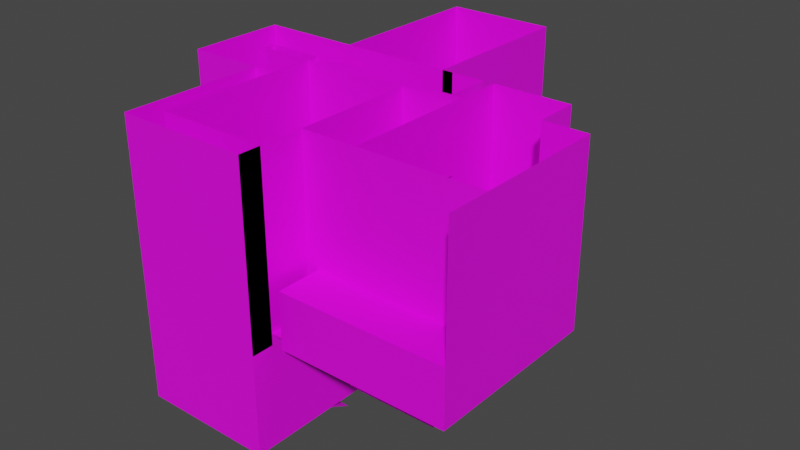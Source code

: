 # Source: dm_agressor_v2.blend  (saved by Blender 2.81.16; exported with 4.5.12 LTS)
import bpy
from mathutils import Matrix  # noqa: F401  (used for matrix-valued properties, if any)

bpy.ops.wm.read_factory_settings(use_empty=True)
scene = bpy.context.scene
scene.name = 'Scene'

# ---- collections
col_collection = bpy.data.collections.new('Collection'); scene.collection.children.link(col_collection)

# ---- images (referenced by path relative to the original .blend; pixels are not part of the script)
import os
ASSET_DIR = os.environ.get("B2B_ASSET_DIR", "")  # directory of the original .blend (textures are referenced by path, not embedded)
HERE = os.path.dirname(os.path.abspath(__file__))  # packed textures are extracted next to this script under _unpacked/

def load_image(name, relpath, width, height, colorspace="sRGB"):
    """Load a texture the original file referenced (path relative to the .blend, or extracted next to this script)."""
    p = next((c for c in (os.path.join(HERE, relpath), os.path.join(ASSET_DIR, relpath)) if relpath and os.path.exists(c)), "")
    if p:
        img = bpy.data.images.load(p, check_existing=True)
        img.name = name
    else:  # same state as the original file: an image datablock whose file is absent (Cycles renders it pink)
        img = bpy.data.images.new(name, width, height)
        img.source = "FILE"
        img.filepath = "//" + (relpath or name)
    img.colorspace_settings.name = colorspace
    return img
img_td_checker = load_image('TD_Checker', '', 1024, 1024, 'sRGB')

# ---- materials (node trees are filled in below, after node groups)
mat_td_checker = bpy.data.materials.new('TD_Checker')
mat_td_checker.use_transparent_shadow = False

# ---- node groups
ng_auto_smooth = bpy.data.node_groups.new('Auto Smooth', 'GeometryNodeTree')
_s = ng_auto_smooth.interface.new_socket(name='Geometry', in_out='OUTPUT', socket_type='NodeSocketGeometry')
_s = ng_auto_smooth.interface.new_socket(name='Geometry', in_out='INPUT', socket_type='NodeSocketGeometry')
_s = ng_auto_smooth.interface.new_socket(name='Angle', in_out='INPUT', socket_type='NodeSocketFloat')
_s.subtype = 'ANGLE'
_s.min_value = 0.0
_s.max_value = 3.142
ng_auto_smooth.is_modifier = True
_N = ng_auto_smooth.nodes; _L = ng_auto_smooth.links
n0 = _N.new('NodeGroupOutput'); n0.name = 'Group Output'; n0.location = (480, -100)
n1 = _N.new('NodeGroupInput'); n1.name = 'Group Input'; n1.location = (-420, -300)
n2 = _N.new('NodeGroupInput'); n2.name = 'Group Input.001'; n2.location = (-60, -100)
n3 = _N.new('GeometryNodeSetShadeSmooth'); n3.name = 'Set Shade Smooth'; n3.location = (120, -100)
n3.domain = 'EDGE'
n4 = _N.new('GeometryNodeSetShadeSmooth'); n4.name = 'Set Shade Smooth.001'; n4.location = (300, -100)
n5 = _N.new('GeometryNodeInputMeshEdgeAngle'); n5.name = 'Edge Angle'; n5.location = (-420, -220)
n6 = _N.new('GeometryNodeInputEdgeSmooth'); n6.name = 'Is Edge Smooth'; n6.location = (-60, -160)
n7 = _N.new('GeometryNodeInputShadeSmooth'); n7.name = 'Is Face Smooth'; n7.location = (-240, -340)
n8 = _N.new('FunctionNodeBooleanMath'); n8.name = 'Boolean Math'; n8.location = (-60, -220)
n9 = _N.new('FunctionNodeCompare'); n9.name = 'Compare'; n9.location = (-240, -180)
n9.operation = 'LESS_EQUAL'
_L.new(n5.outputs[0], n9.inputs[0])
_L.new(n4.outputs[0], n0.inputs[0])
_L.new(n1.outputs[1], n9.inputs[1])
_L.new(n9.outputs[0], n8.inputs[0])
_L.new(n7.outputs[0], n8.inputs[1])
_L.new(n2.outputs[0], n3.inputs[0])
_L.new(n6.outputs[0], n3.inputs[1])
_L.new(n3.outputs[0], n4.inputs[0])
_L.new(n8.outputs[0], n3.inputs[2])
n0.is_active_output = True

# ---- material node trees
mat_td_checker.use_nodes = True; mat_td_checker.node_tree.nodes.clear()
_N = mat_td_checker.node_tree.nodes; _L = mat_td_checker.node_tree.links
n0 = _N.new('ShaderNodeOutputMaterial'); n0.name = 'Material Output'; n0.location = (300, 300)
n1 = _N.new('ShaderNodeBsdfPrincipled'); n1.name = 'Principled BSDF'; n1.location = (10, 300)
n1.distribution = 'GGX'
n1.subsurface_method = 'BURLEY'
n1.inputs[3].default_value = 1.45
n1.inputs[27].default_value = (0.0, 0.0, 0.0, 1.0)
n1.inputs[28].default_value = 1.0
n2 = _N.new('ShaderNodeTexImage'); n2.name = 'Image Texture'; n2.location = (-500, 0)
n2.image = img_td_checker
_L.new(n1.outputs[0], n0.inputs[0])
_L.new(n2.outputs[0], n1.inputs[0])
n0.is_active_output = True

# ---- world
world_world = bpy.data.worlds.new('World'); scene.world = world_world
world_world.use_nodes = True; world_world.node_tree.nodes.clear()
_N = world_world.node_tree.nodes; _L = world_world.node_tree.links
n0 = _N.new('ShaderNodeOutputWorld'); n0.name = 'World Output'; n0.location = (300, 300)
n1 = _N.new('ShaderNodeBackground'); n1.name = 'Background'; n1.location = (10, 300)
n1.inputs[0].default_value = (0.05088, 0.05088, 0.05088, 1.0)
_L.new(n1.outputs[0], n0.inputs[0])
n0.is_active_output = True
world_world.color = (0.05088, 0.05088, 0.05088)
world_world.use_sun_shadow = False
world_world.sun_shadow_jitter_overblur = 0.0

# ---- meshes
me_cube_001 = bpy.data.meshes.new('Cube.001')
me_cube_001.from_pydata([(-1.0, -2.0, 0.0), (-1.0, -2.0, 1.0), (-1.0, 2.0, 0.0), (-1.0, 2.0, 1.0), (4.0, 2.0, 0.0), (4.0, 2.0, 1.0), (-11.0, 2.0, -5.0), (-11.0, -2.0, -5.0), (-11.0, -2.0, -4.0), (-11.0, 2.0, -4.0), (-16.0, 2.0, -5.0), (-16.0, 2.0, -4.0), (-20.0, 2.0, -5.0), (-20.0, -2.0, -5.0), (-20.0, -2.0, -4.0), (-20.0, 2.0, -4.0), (-16.0, 3.0, -4.0), (-16.0, 3.0, -5.0), (-20.0, 3.0, -4.0), (-20.0, 3.0, -5.0), (-16.0, 7.0, -4.0), (-16.0, 7.0, -5.0), (-20.0, 7.0, -4.0), (-20.0, 7.0, -5.0), (-1.0, 3.0, -4.0), (-1.0, 3.0, -5.0), (-1.0, 7.0, -4.0), (-1.0, 7.0, -5.0), (3.0, 3.0, -4.0), (3.0, 3.0, -5.0), (3.0, 7.0, -4.0), (3.0, 7.0, -5.0), (-1.0, -9.0, -4.0), (-1.0, -9.0, -5.0), (3.0, -9.0, -4.0), (-5.0, 7.0, -4.0), (-5.0, 7.0, -5.0), (-5.0, 3.0, -4.0), (-5.0, 3.0, -5.0), (-1.0, 17.0, -9.0), (-1.0, 17.0, -10.0), (-5.0, 17.0, -9.0), (-5.0, 17.0, -10.0), (-1.0, -13.0, -4.0), (3.0, -13.0, -4.0), (11.0, -9.0, -4.0), (-1.0, 3.0, -9.0), (11.0, -13.0, -4.0), (15.0, -9.0, -4.0), (15.0, -13.0, -4.0), (11.0, 3.0, -4.0), (3.0, 3.0, -9.0), (15.0, 3.0, -4.0), (3.0, 3.0, -9.0), (-1.0, 3.0, -14.0), (3.0, -9.0, -9.0), (-1.0, -9.0, -14.0), (11.0, -9.0, -9.0), (11.0, 3.0, -9.0), (-1.0, -9.0, 0.0), (-1.0, -9.0, 1.0), (4.0, -9.0, 1.0), (4.0, -9.0, 0.0)], [], [(1, 3, 9, 8), (4, 62, 59, 0, 2), (8, 9, 11, 15, 14), (2, 0, 7, 6), (0, 1, 8, 7), (7, 13, 12, 10, 6), (16, 37, 35, 20, 22, 18), (10, 12, 19, 17), (15, 11, 16, 18), (21, 36, 38, 17, 19, 23), (36, 35, 41, 42), (26, 24, 28, 30), (35, 37, 24, 26), (38, 36, 27, 25), (37, 38, 25, 24), (28, 29, 31, 30), (27, 26, 30, 31), (25, 27, 31, 29), (28, 24, 32, 34), (34, 32, 43, 44), (24, 25, 33, 32), (16, 17, 38, 37), (21, 20, 35, 36), (27, 36, 42, 40), (26, 27, 40, 39), (35, 26, 39, 41), (50, 58, 57, 45), (34, 44, 47, 45), (34, 55, 53, 29, 28), (45, 47, 49, 48), (33, 25, 54, 56), (45, 48, 52, 50), (25, 29, 51, 46), (1, 0, 59, 60), (45, 57, 55, 34), (4, 5, 61, 62), (5, 3, 1, 60, 61)])
_uv = me_cube_001.uv_layers.new(name='UVMap')
_uv.uv.foreach_set('vector', [0.6538, -1.365, 0.6538, 0.6583, -4.406, 0.6583, -4.406, -1.365, 3.235, 0.6474, 3.235, -4.954, 0.6887, -4.954, 0.6887, -1.389, 0.6887, 0.6474, -4.406, -1.365, -4.406, 0.6583, -6.935, 0.6583, -8.959, 0.6583, -8.959, -1.365, 0.6887, 0.6474, 0.6887, -1.389, -4.403, -1.389, -4.403, 0.6474, 0.6191, 1.325, 0.6191, 1.826, -4.385, -0.6763, -4.385, -1.177, -4.403, -1.389, -8.986, -1.389, -8.986, 0.6474, -6.949, 0.6474, -4.403, 0.6474, -6.935, 1.164, -1.37, 1.164, -1.37, 3.188, -6.935, 3.188, -8.959, 3.188, -8.959, 1.164, -6.949, 0.6474, -8.986, 0.6474, -8.986, 1.157, -6.949, 1.157, -8.959, 0.6583, -6.935, 0.6583, -6.935, 1.164, -8.959, 1.164, -6.949, 3.193, -1.348, 3.193, -1.348, 1.157, -6.949, 1.157, -8.986, 1.157, -8.986, 3.193, 4.867, -1.193, 4.867, -0.6928, 9.871, -3.195, 9.871, -3.695, 0.6538, 3.188, 0.6538, 1.164, 2.678, 1.164, 2.678, 3.188, -1.37, 3.188, -1.37, 1.164, 0.6538, 1.164, 0.6538, 3.188, -1.348, 1.157, -1.348, 3.193, 0.6887, 3.193, 0.6887, 1.157, -1.376, -0.6845, -1.376, -1.185, 0.6257, -1.185, 0.6257, -0.6845, 2.822, -0.6911, 2.822, -1.192, 4.824, -1.192, 4.824, -0.6911, 0.6571, -1.185, 0.6571, -0.6845, 2.659, -0.6845, 2.659, -1.185, 0.6887, 1.157, 0.6887, 3.193, 2.726, 3.193, 2.726, 1.157, 2.678, 1.164, 0.6538, 1.164, 0.6538, -4.907, 2.678, -4.907, 2.678, -4.907, 0.6538, -4.907, 0.6538, -6.931, 2.678, -6.931, 2.809, -0.6911, 2.809, -1.192, -3.196, -1.192, -3.196, -0.6911, -6.881, -0.6845, -6.881, -1.185, -1.376, -1.185, -1.376, -0.6845, -6.894, -1.185, -6.894, -0.6845, -1.389, -0.6845, -1.389, -1.185, 0.6887, 3.193, -1.348, 3.193, -1.348, 8.285, 0.6887, 8.285, 4.867, -0.6928, 4.867, -1.193, 9.871, -3.695, 9.871, -3.195, -1.37, 3.188, 0.6538, 3.188, 0.6538, 8.247, -1.37, 8.247, 6.695, 1.162, 2.816, -3.193, -3.19, -3.193, -3.19, -0.6911, 2.678, -4.907, 2.678, -6.931, 6.725, -6.931, 6.725, -4.907, -3.183, -0.6911, -3.183, -3.193, 2.822, -3.193, 2.822, -1.192, 2.822, -0.6911, 6.725, -4.907, 6.725, -6.931, 8.749, -6.931, 8.749, -4.907, -3.196, -1.192, 2.809, -1.192, 2.809, -3.193, -3.196, -3.193, 6.725, -4.907, 8.749, -4.907, 8.749, 1.164, 6.725, 1.164, 0.6887, 1.157, 2.726, 1.157, 2.726, 1.157, 0.6887, 1.157, 0.3052, 1.834, 0.3052, 1.334, -3.198, 1.334, -3.198, 1.834, 6.682, -0.6911, 6.682, -3.193, 2.679, -3.193, 2.679, -0.6911, 3.235, 0.6474, 3.183, 0.6583, 3.183, -4.907, 3.235, -4.954, 3.183, 0.6583, 0.6538, 0.6583, 0.6538, -1.365, 0.6538, -4.907, 3.183, -4.907])
me_cube_001.materials.append(mat_td_checker)
me_cube_001.use_remesh_fix_poles = True
me_cube_001.use_remesh_preserve_attributes = False
me_cube_001.use_mirror_vertex_groups = False
me_cube_001.update()
me_cube_002 = bpy.data.meshes.new('Cube.002')
me_cube_002.from_pydata([(-16.0, 2.0, -10.0), (-16.0, 2.0, 0.0), (-16.0, 3.0, -10.0), (-16.0, 3.0, 0.0), (-1.0, 2.0, -10.0), (-1.0, 2.0, 0.0), (-1.0, 3.0, -10.0), (-1.0, 3.0, 0.0), (-16.0, 2.0, 11.0), (-16.0, 3.0, 11.0), (-1.0, 3.0, 11.0), (-1.0, 2.0, 11.0), (4.0, 3.0, 0.0), (4.0, 2.0, 0.0), (4.0, 3.0, 11.0), (4.0, 2.0, 11.0)], [], [(0, 1, 3, 2), (2, 3, 7, 6), (6, 7, 5, 4), (4, 5, 1, 0), (2, 6, 4, 0), (7, 3, 9, 10), (3, 1, 8, 9), (1, 5, 11, 8), (13, 12, 14, 15), (5, 7, 12, 13), (7, 10, 14, 12), (11, 5, 13, 15)])
_uv = me_cube_002.uv_layers.new(name='UVMap')
_uv.uv.foreach_set('vector', [0.573, -4.807, 0.573, 0.189, 1.073, 0.189, 1.073, -4.807, -4.53, -4.807, -4.53, 0.189, 2.964, 0.189, 2.964, -4.807, 1.073, -4.807, 1.073, 0.189, 0.573, 0.189, 0.573, -4.807, 2.964, -4.807, 2.964, 0.189, -4.53, 0.189, -4.53, -4.807, -4.53, 1.331, 2.964, 1.331, 2.964, 0.8313, -4.53, 0.8313, 2.964, 0.189, -4.53, 0.189, -4.53, 5.685, 2.964, 5.685, 1.073, 0.189, 0.573, 0.189, 0.573, 5.685, 1.073, 5.685, -4.53, 0.189, 2.964, 0.189, 2.964, 5.685, -4.53, 5.685, 0.573, 0.189, 1.073, 0.189, 1.073, 5.685, 0.573, 5.685, 2.964, 0.8313, 2.964, 1.331, 5.462, 1.331, 5.462, 0.8313, 2.964, 0.189, 2.964, 5.685, 5.462, 5.685, 5.462, 0.189, 2.964, 5.685, 2.964, 0.189, 5.462, 0.189, 5.462, 5.685])
me_cube_002.materials.append(mat_td_checker)
me_cube_002.use_remesh_fix_poles = True
me_cube_002.use_remesh_preserve_attributes = False
me_cube_002.use_mirror_vertex_groups = False
me_cube_002.update()
me_cube_003 = bpy.data.meshes.new('Cube.003')
me_cube_003.from_pydata([(11.0, 3.0, -9.0), (11.0, 7.0, -9.0), (3.0, 3.0, -9.0), (3.0, 7.0, -9.0), (-11.0, 3.0, -9.0), (11.0, -9.0, -9.0), (-1.0, 3.0, -9.0), (-1.0, 7.0, -9.0), (3.0, -9.0, -9.0), (-1.0, 22.0, -9.0), (-11.0, 7.0, -9.0), (-11.0, 22.0, -9.0), (-16.0, 3.0, -10.0), (-16.0, 3.0, -9.0), (-16.0, 7.0, -9.0), (-20.0, 3.0, -9.0), (-20.0, 7.0, -9.0), (-16.0, 2.0, -10.0), (-16.0, 2.0, -9.0), (-20.0, 2.0, -9.0), (-16.0, -2.0, -9.0), (-20.0, -2.0, -9.0), (-13.0, 2.0, -10.0), (-13.0, 2.0, -9.0), (-13.0, -2.0, -10.0), (-13.0, -2.0, -9.0), (-9.0, 2.0, -10.0), (-9.0, 2.0, -9.0), (-9.0, -2.0, -10.0), (-9.0, -2.0, -9.0), (-13.0, -11.0, -10.0), (-13.0, -11.0, -9.0), (-9.0, -11.0, -10.0), (-9.0, -11.0, -9.0), (-13.0, -15.0, -10.0), (-13.0, -15.0, -9.0), (-9.0, -15.0, -10.0), (-9.0, -15.0, -9.0), (-5.0, -11.0, -12.0), (-5.0, -11.0, -11.0), (-5.0, -15.0, -12.0), (-5.0, -15.0, -11.0), (-1.0, -11.0, -12.0), (-1.0, -11.0, -11.0), (-1.0, -15.0, -12.0), (-1.0, -15.0, -11.0), (-5.0, -5.0, -15.0), (-5.0, -5.0, -14.0), (-1.0, -5.0, -15.0), (-1.0, -5.0, -14.0)], [], [(7, 6, 2, 3), (7, 10, 4, 6), (3, 2, 0, 1), (0, 2, 8, 5), (11, 10, 7, 9), (13, 14, 16, 15), (4, 10, 14, 13), (13, 15, 19, 18), (12, 13, 18, 17), (18, 19, 21, 20), (24, 22, 26, 28), (17, 18, 23, 22), (18, 20, 25, 23), (26, 27, 29, 28), (29, 25, 31, 33), (23, 25, 29, 27), (22, 23, 27, 26), (30, 32, 36, 34), (24, 28, 32, 30), (28, 29, 33, 32), (33, 31, 35, 37), (40, 38, 42, 44), (32, 33, 39, 38), (36, 32, 38, 40), (33, 37, 41, 39), (39, 41, 45, 43), (38, 39, 47, 46), (39, 43, 49, 47), (42, 38, 46, 48)])
_uv = me_cube_003.uv_layers.new(name='UVMap')
_uv.uv.foreach_set('vector', [2.069, 2.235, 2.069, 0.2275, 3.575, 0.2275, 3.575, 2.235, 2.069, 2.235, -3.955, 2.235, -3.955, 0.2275, 2.069, 0.2275, 3.575, 2.235, 3.575, 0.2275, 7.59, 0.2275, 7.59, 2.235, 7.59, 0.2275, 3.575, 0.2275, 3.575, -5.796, 7.59, -5.796, -3.955, 10.27, -3.955, 2.235, 2.069, 2.235, 2.069, 10.27, -5.963, 0.2275, -5.963, 2.235, -7.971, 2.235, -7.971, 0.2275, -3.955, 0.2275, -3.955, 2.235, -5.963, 2.235, -5.963, 0.2275, -5.963, 0.2275, -7.971, 0.2275, -7.971, -0.2745, -5.963, -0.2745, 0.2269, -1.702, 0.2269, -1.202, -0.273, -1.202, -0.273, -1.702, -5.963, -0.2745, -7.971, -0.2745, -7.971, -2.282, -5.963, -2.282, -4.457, -2.282, -4.457, -0.2745, -2.449, -0.2745, -2.449, -2.282, -5.953, -1.702, -5.953, -1.202, -4.454, -1.202, -4.454, -1.702, -5.963, -0.2745, -5.963, -2.282, -4.457, -2.282, -4.457, -0.2745, -0.2853, -1.702, -0.2853, -1.202, -2.285, -1.202, -2.285, -1.702, -2.449, -2.282, -4.457, -2.282, -4.457, -6.8, -2.449, -6.8, -4.457, -0.2745, -4.457, -2.282, -2.449, -2.282, -2.449, -0.2745, -4.454, -1.702, -4.454, -1.202, -2.454, -1.202, -2.454, -1.702, -4.457, -6.8, -2.449, -6.8, -2.449, -8.808, -4.457, -8.808, -4.457, -2.282, -2.449, -2.282, -2.449, -6.8, -4.457, -6.8, -2.285, -1.702, -2.285, -1.202, -6.784, -1.202, -6.784, -1.702, -2.449, -6.8, -4.457, -6.8, -4.457, -8.808, -2.449, -8.808, -0.4413, -8.808, -0.4413, -6.8, 1.567, -6.8, 1.567, -8.808, -2.444, -1.704, -2.444, -1.204, -0.4446, -2.204, -0.4446, -2.704, -2.449, -8.808, -2.449, -6.8, -0.4413, -6.8, -0.4413, -8.808, -2.449, -6.8, -2.449, -8.808, -0.4413, -8.808, -0.4413, -6.8, -0.4413, -6.8, -0.4413, -8.808, 1.567, -8.808, 1.567, -6.8, -6.79, -2.708, -6.79, -2.208, -3.791, -3.708, -3.791, -4.208, -0.4413, -6.8, 1.567, -6.8, 1.567, -3.788, -0.4413, -3.788, 1.567, -6.8, -0.4413, -6.8, -0.4413, -3.788, 1.567, -3.788])
me_cube_003.materials.append(mat_td_checker)
me_cube_003.use_remesh_fix_poles = True
me_cube_003.use_remesh_preserve_attributes = False
me_cube_003.use_mirror_vertex_groups = False
me_cube_003.update()
me_cube_004 = bpy.data.meshes.new('Cube.004')
me_cube_004.from_pydata([(-11.0, 8.0, -9.0), (-11.0, 22.0, -9.0), (-1.0, 7.0, -9.0), (-1.0, 22.0, -9.0), (0.0, 7.0, -9.0), (-11.0, 8.0, 11.0), (-11.0, 22.0, 11.0), (-1.0, 22.0, 11.0), (-1.0, 7.0, 11.0), (0.0, 7.0, 11.0), (-12.0, 7.0, 11.0), (-11.0, 7.0, 11.0), (-11.0, 7.0, -9.0), (-12.0, 7.0, -9.0), (-20.0, 7.0, -9.0), (-20.0, 7.0, 11.0), (-20.0, -2.0, -9.0), (-20.0, -2.0, 11.0), (-14.0, -2.0, -9.0), (-14.0, -2.0, 11.0), (-14.0, -3.0, -9.0), (-13.0, -2.0, -9.0), (-13.0, -2.0, 11.0), (-13.0, -3.0, -9.0), (-13.0, -3.0, 11.0), (-13.0, -15.0, -9.0), (-13.0, -15.0, 11.0), (-13.0, -3.0, -14.0), (-13.0, -15.0, -14.0), (-1.0, -15.0, -9.0), (-1.0, -15.0, 11.0), (-1.0, -15.0, -14.0), (-13.0, -13.0, -5.0), (-13.0, -2.0, -5.0), (-13.0, -2.0, 11.0), (-11.0, -13.0, -5.0), (-11.0, -13.0, 11.0), (-11.0, -2.0, -5.0), (-11.0, -2.0, 11.0), (-13.0, -15.0, -5.0), (-11.0, -15.0, -5.0), (-1.0, -13.0, 11.0), (-1.0, -13.0, -5.0), (-1.0, -15.0, 11.0), (-1.0, -15.0, -5.0), (-1.0, -9.0, -4.0), (-1.0, -9.0, 11.0), (-1.0, -9.0, -14.0), (0.0, -9.0, -4.0), (0.0, -9.0, 11.0), (-1.0, 2.0, -10.0), (-1.0, 2.0, -14.0), (-13.0, 2.0, -14.0), (-14.0, 2.0, -9.0), (-13.0, 2.0, -9.0), (-14.0, 2.0, -10.0), (-14.0, 2.0, -14.0)], [], [(1, 3, 7, 6), (3, 2, 8, 7), (2, 4, 9, 8), (0, 1, 6, 5), (0, 5, 11, 12), (13, 12, 11, 10), (13, 10, 15, 14), (14, 15, 17, 16), (20, 18, 21, 23), (16, 17, 19, 18), (21, 22, 24, 23), (18, 19, 22, 21), (23, 24, 26, 25), (23, 25, 28, 27), (20, 23, 54, 53), (25, 26, 30, 29), (28, 25, 29, 31), (33, 34, 38, 37), (37, 38, 36, 35), (33, 37, 35, 32), (32, 35, 40, 39), (42, 41, 43, 44), (35, 36, 41, 42), (40, 35, 42, 44), (31, 29, 45, 47), (45, 46, 49, 48), (29, 30, 46, 45), (23, 27, 52, 54), (50, 55, 56, 51)])
_uv = me_cube_004.uv_layers.new(name='UVMap')
_uv.uv.foreach_set('vector', [-2.61, -5.622, 2.386, -5.622, 2.386, 4.371, -2.61, 4.371, 9.997, -5.622, 2.503, -5.622, 2.503, 4.371, 9.997, 4.371, 2.386, -5.622, 2.886, -5.622, 2.886, 4.371, 2.386, 4.371, 3.003, -5.622, 9.997, -5.622, 9.997, 4.371, 3.003, 4.371, 3.003, -5.622, 3.003, 4.371, 2.503, 4.371, 2.503, -5.622, -3.109, -5.622, -2.61, -5.622, -2.61, 4.371, -3.109, 4.371, -3.109, -5.622, -3.109, 4.371, -7.106, 4.371, -7.106, -5.622, 2.503, -5.622, 2.503, 4.371, -1.994, 4.371, -1.994, -5.622, -4.109, -2.493, -4.109, -1.994, -3.609, -1.994, -3.609, -2.493, -7.106, -5.622, -7.106, 4.371, -4.109, 4.371, -4.109, -5.622, -1.994, -5.622, -1.994, 4.371, -2.493, 4.371, -2.493, -5.622, -4.109, -5.622, -4.109, 4.371, -3.609, 4.371, -3.609, -5.622, -2.493, -5.622, -2.493, 4.371, -8.488, 4.371, -8.488, -5.622, -2.493, -5.622, -8.488, -5.622, -8.488, -8.619, -2.493, -8.619, -4.109, -2.493, -3.609, -2.493, -3.609, 0.004925, -4.109, 0.004925, -3.609, -5.622, -3.609, 4.371, 2.386, 4.371, 2.386, -5.622, -3.609, -8.619, -3.609, -5.622, 2.386, -5.622, 2.386, -8.619, -3.609, -3.623, -3.609, 4.371, -2.61, 4.371, -2.61, -3.623, -1.994, -3.623, -1.994, 4.371, -7.489, 4.371, -7.489, -3.623, -3.609, -1.994, -2.61, -1.994, -2.61, -7.489, -3.609, -7.489, -3.609, -7.489, -2.61, -7.489, -2.61, -8.488, -3.609, -8.488, -7.489, -3.623, -7.489, 4.371, -8.488, 4.371, -8.488, -3.623, -2.61, -3.623, -2.61, 4.371, 2.386, 4.371, 2.386, -3.623, -2.61, -8.488, -2.61, -7.489, 2.386, -7.489, 2.386, -8.488, -8.488, -8.619, -8.488, -5.622, -5.491, -3.123, -5.491, -8.619, 2.386, -3.123, 2.386, 4.371, 2.886, 4.371, 2.886, -3.123, -8.488, -5.622, -8.488, 4.371, -5.491, 4.371, -5.491, -3.123, -2.493, -5.622, -2.493, -8.619, 0.004924, -8.619, 0.004924, -5.622, 2.386, -3.123, -4.109, -3.123, -4.109, -8.619, 2.386, -8.619])
me_cube_004.materials.append(mat_td_checker)
me_cube_004.use_remesh_fix_poles = True
me_cube_004.use_remesh_preserve_attributes = False
me_cube_004.use_mirror_vertex_groups = False
me_cube_004.update()
me_cube_005 = bpy.data.meshes.new('Cube.005')
me_cube_005.from_pydata([(3.0, -9.0, -9.0), (3.0, -9.0, -5.0), (3.0, 3.0, -9.0), (3.0, 3.0, -5.0), (4.0, -9.0, -9.0), (4.0, -9.0, -5.0), (4.0, 3.0, -9.0), (4.0, 3.0, -5.0), (3.0, -9.0, 0.0), (3.0, 3.0, 0.0), (4.0, 3.0, 0.0), (4.0, -9.0, 0.0), (3.0, 7.0, -5.0), (4.0, 7.0, -5.0), (3.0, 7.0, 0.0), (4.0, 7.0, 0.0), (0.0, 7.0, -5.0), (0.0, 7.0, 0.0), (3.0, 7.0, -9.0), (4.0, 7.0, -9.0), (0.0, 7.0, -9.0), (11.0, 7.0, 0.0), (11.0, 7.0, -5.0), (11.0, 7.0, -9.0), (11.0, 4.0, 0.0), (11.0, 4.0, -5.0), (11.0, 4.0, -9.0), (11.0, 3.0, 0.0), (11.0, 3.0, -5.0), (11.0, 3.0, -9.0), (12.0, 3.0, 0.0), (12.0, 3.0, -5.0), (12.0, 3.0, -9.0), (15.0, 3.0, 0.0), (15.0, 3.0, -5.0), (15.0, -13.0, 0.0), (15.0, -13.0, -5.0), (0.0, -13.0, 0.0), (0.0, -13.0, -5.0), (3.0, 3.0, 11.0), (4.0, 3.0, 11.0), (3.0, 7.0, 11.0), (4.0, 7.0, 11.0), (11.0, 7.0, 11.0), (12.0, 3.0, 11.0), (11.0, 4.0, 11.0), (11.0, 3.0, 11.0), (15.0, 3.0, 11.0), (15.0, -13.0, 11.0)], [], [(0, 1, 3, 2), (2, 3, 7, 6), (6, 7, 5, 4), (7, 3, 12, 13), (5, 7, 10, 11), (3, 1, 8, 9), (1, 5, 11, 8), (13, 19, 23, 22), (3, 9, 14, 12), (10, 7, 13, 15), (15, 21, 43, 42), (15, 13, 22, 21), (12, 16, 20, 18), (12, 14, 17, 16), (13, 12, 18, 19), (22, 23, 26, 25), (14, 9, 39, 41), (21, 22, 25, 24), (24, 25, 28, 27), (27, 28, 31, 30), (28, 29, 32, 31), (25, 26, 29, 28), (27, 30, 44, 46), (30, 31, 34, 33), (33, 35, 48, 47), (33, 34, 36, 35), (35, 36, 38, 37), (10, 15, 42, 40), (24, 27, 46, 45), (21, 24, 45, 43), (30, 33, 47, 44)])
_uv = me_cube_005.uv_layers.new(name='UVMap')
_uv.uv.foreach_set('vector', [-2.942, -2.906, -2.942, -0.908, 3.053, -0.908, 3.053, -2.906, -0.4414, -2.906, -0.4414, -0.908, 0.05821, -0.908, 0.05821, -2.906, 3.053, -2.906, 3.053, -0.908, -2.942, -0.908, -2.942, -2.906, 0.05821, 2.201, -0.4414, 2.201, -0.4414, 4.199, 0.05821, 4.199, -2.942, -0.908, 3.053, -0.908, 3.053, 1.59, -2.942, 1.59, 3.053, -0.908, -2.942, -0.908, -2.942, 1.59, 3.053, 1.59, -0.4414, -0.908, 0.05821, -0.908, 0.05821, 1.59, -0.4414, 1.59, 0.05821, -0.908, 0.05821, -3.406, 3.555, -3.406, 3.555, -0.908, 3.053, -0.908, 3.053, 1.59, 5.052, 1.59, 5.052, -0.908, 3.053, 1.59, 3.053, -0.908, 5.052, -0.908, 5.052, 1.59, 0.05821, 1.59, 3.555, 1.59, 3.555, 7.086, 0.05821, 7.086, 0.05821, 1.59, 0.05821, -0.908, 3.555, -0.908, 3.555, 1.59, -0.4414, -0.908, -1.94, -0.908, -1.94, -3.406, -0.4414, -3.406, -0.4414, -0.908, -0.4414, 1.59, -1.94, 1.59, -1.94, -0.908, 0.05821, -0.908, -0.4414, -0.908, -0.4414, -3.406, 0.05821, -3.406, 5.052, -0.908, 5.052, -3.406, 3.553, -3.406, 3.553, -0.908, 5.052, 1.59, 3.053, 1.59, 3.053, 7.086, 5.052, 7.086, 5.052, 1.59, 5.052, -0.908, 3.553, -0.908, 3.553, 1.59, 3.553, 1.59, 3.553, -0.908, 3.053, -0.908, 3.053, 1.59, 3.555, 1.59, 3.555, -0.908, 4.055, -0.908, 4.055, 1.59, 3.555, -0.908, 3.555, -3.406, 4.055, -3.406, 4.055, -0.908, 3.553, -0.908, 3.553, -3.406, 3.053, -3.406, 3.053, -0.908, 3.555, 1.59, 4.055, 1.59, 4.055, 7.086, 3.555, 7.086, 4.055, 1.59, 4.055, -0.908, 5.554, -0.908, 5.554, 1.59, 3.053, 1.59, -4.94, 1.59, -4.94, 7.086, 3.053, 7.086, 3.053, 1.59, 3.053, -0.908, -4.94, -0.908, -4.94, 1.59, 5.554, 1.59, 5.554, -0.908, -1.94, -0.908, -1.94, 1.59, 3.053, 1.59, 5.052, 1.59, 5.052, 7.086, 3.053, 7.086, 3.553, 1.59, 3.053, 1.59, 3.053, 7.086, 3.553, 7.086, 5.052, 1.59, 3.553, 1.59, 3.553, 7.086, 5.052, 7.086, 4.055, 1.59, 5.554, 1.59, 5.554, 7.086, 4.055, 7.086])
me_cube_005.materials.append(mat_td_checker)
me_cube_005.use_remesh_fix_poles = True
me_cube_005.use_remesh_preserve_attributes = False
me_cube_005.use_mirror_vertex_groups = False
me_cube_005.update()
me_cube_006 = bpy.data.meshes.new('Cube.006')
me_cube_006.from_pydata([(-7.0, -6.0, 1.0), (-7.0, 11.0, 1.0), (5.0, -6.0, 1.0), (5.0, 11.0, 1.0)], [], [(3, 1, 0, 2)])
_uv = me_cube_006.uv_layers.new(name='UVMap')
_uv.uv.foreach_set('vector', [3.498, 4.747, -2.498, 4.747, -2.498, -3.747, 3.498, -3.747])
me_cube_006.materials.append(mat_td_checker)
me_cube_006.use_remesh_fix_poles = True
me_cube_006.use_remesh_preserve_attributes = False
me_cube_006.use_mirror_vertex_groups = False
me_cube_006.update()
me_cube_007 = bpy.data.meshes.new('Cube.007')
me_cube_007.from_pydata([(0.0, -13.0, 0.0), (0.0, -9.0, 0.0), (0.0, -9.0, 11.0), (15.0, -13.0, 0.0), (15.0, -9.0, 0.0), (15.0, -9.0, 11.0)], [], [(1, 2, 5, 4), (1, 4, 3, 0)])
_uv = me_cube_007.uv_layers.new(name='UVMap')
_uv.uv.foreach_set('vector', [-3.247, -2.248, -3.247, 3.248, 4.247, 3.248, 4.247, -2.248, -3.247, 1.499, 4.247, 1.499, 4.247, -0.4992, -3.247, -0.4992])
me_cube_007.materials.append(mat_td_checker)
me_cube_007.use_remesh_fix_poles = True
me_cube_007.use_remesh_preserve_attributes = False
me_cube_007.use_mirror_vertex_groups = False
me_cube_007.update()
me_cube_008 = bpy.data.meshes.new('Cube.008')
me_cube_008.from_pydata([(-1.0, -9.0, 5.0), (-1.0, -9.0, 11.0), (-1.0, 2.0, 5.0), (-1.0, 2.0, 11.0), (4.0, -9.0, 5.0), (4.0, -9.0, 11.0), (4.0, 2.0, 5.0), (4.0, 2.0, 11.0)], [], [(0, 1, 3, 2), (6, 7, 5, 4), (2, 6, 4, 0)])
_uv = me_cube_008.uv_layers.new(name='UVMap')
_uv.uv.foreach_set('vector', [-2.25, -0.9999, -2.25, 2.0, 3.25, 2.0, 3.25, -0.9999, 3.25, -0.9999, 3.25, 2.0, -2.25, 2.0, -2.25, -0.9999, -0.7499, 3.25, 1.75, 3.25, 1.75, -2.25, -0.7499, -2.25])
me_cube_008.materials.append(mat_td_checker)
me_cube_008.use_remesh_fix_poles = True
me_cube_008.use_remesh_preserve_attributes = False
me_cube_008.use_mirror_vertex_groups = False
me_cube_008.update()
me_cube_009 = bpy.data.meshes.new('Cube.009')
me_cube_009.from_pydata([(-20.0, 3.0, 1.0), (-20.0, 7.0, 1.0), (-11.0, 3.0, 1.0), (-11.0, 3.0, 11.0), (-11.0, 7.0, 1.0), (-11.0, 7.0, 11.0), (3.0, 7.0, 11.0), (3.0, 7.0, 1.0), (3.0, 3.0, 1.0), (-20.0, -2.0, 1.0), (-11.0, -2.0, 11.0), (-11.0, -2.0, 1.0)], [], [(1, 4, 2, 0), (4, 5, 6, 7), (2, 4, 7, 8), (0, 2, 11, 9), (2, 3, 10, 11)])
_uv = me_cube_009.uv_layers.new(name='UVMap')
_uv.uv.foreach_set('vector', [-5.116, 2.401, -0.6198, 2.401, -0.6198, 0.4023, -5.116, 0.4023, -0.6198, -1.917, -0.6198, 3.079, 6.375, 3.079, 6.375, -1.917, -0.6198, 0.4023, -0.6198, 2.401, 6.375, 2.401, 6.375, 0.4023, -5.116, 0.4023, -0.6198, 0.4023, -0.6198, -2.096, -5.116, -2.096, -0.9053, -1.917, -0.9053, 3.079, -3.403, 3.079, -3.403, -1.917])
me_cube_009.materials.append(mat_td_checker)
me_cube_009.use_remesh_fix_poles = True
me_cube_009.use_remesh_preserve_attributes = False
me_cube_009.use_mirror_vertex_groups = False
me_cube_009.update()

# ---- objects
ob_upperfloor = bpy.data.objects.new('UpperFloor', me_cube_001)
ob_upperstairwall = bpy.data.objects.new('UpperStairWall', me_cube_002)
ob_cube = bpy.data.objects.new('Cube', me_cube_003)
ob_walls = bpy.data.objects.new('Walls', me_cube_004)
ob_wall = bpy.data.objects.new('Wall', me_cube_005)
ob_basementfloor = bpy.data.objects.new('BasementFloor', me_cube_006)
ob_ceiling_001 = bpy.data.objects.new('Ceiling.001', me_cube_007)
ob_ceiling_002 = bpy.data.objects.new('Ceiling.002', me_cube_008)
ob_ceiling = bpy.data.objects.new('Ceiling', me_cube_009)

# ---- transforms, parenting, visibility, modifiers, constraints
ob_upperfloor.location = (0.0, 0.0, 0.0)
ob_upperfloor.lineart.crease_threshold = 0.0
_m = ob_upperfloor.modifiers.new('Auto Smooth', 'NODES')
_m.node_group = ng_auto_smooth
_gi = [s.identifier for s in ng_auto_smooth.interface.items_tree if s.item_type == 'SOCKET' and s.in_out == 'INPUT']
_m[_gi[1]] = 0.5236  # Angle
ob_upperstairwall.location = (0.0, 0.0, 0.0)
ob_upperstairwall.lineart.crease_threshold = 0.0
ob_cube.location = (0.0, 0.0, 0.0)
ob_cube.lineart.crease_threshold = 0.0
ob_walls.location = (0.0, 0.0, 0.0)
ob_walls.lineart.crease_threshold = 0.0
ob_wall.location = (0.0, 0.0, 0.0)
ob_wall.lineart.crease_threshold = 0.0
ob_basementfloor.location = (-6.0, -9.0, -15.0)
ob_basementfloor.lineart.crease_threshold = 0.0
ob_ceiling_001.location = (0.0, 0.0, 0.0)
ob_ceiling_001.lineart.crease_threshold = 0.0
ob_ceiling_002.location = (0.0, 0.0, 0.0)
ob_ceiling_002.lineart.crease_threshold = 0.0
ob_ceiling.location = (0.0, 0.0, 0.0)
ob_ceiling.lineart.crease_threshold = 0.0

# ---- collection membership
col_collection.objects.link(ob_upperfloor)
col_collection.objects.link(ob_upperstairwall)
col_collection.objects.link(ob_cube)
col_collection.objects.link(ob_walls)
col_collection.objects.link(ob_wall)
col_collection.objects.link(ob_basementfloor)
col_collection.objects.link(ob_ceiling_001)
col_collection.objects.link(ob_ceiling_002)
col_collection.objects.link(ob_ceiling)

# ---- scene / render settings (as saved in the file)
scene.frame_start = 1; scene.frame_end = 250; scene.frame_set(1)
scene.render.engine = 'BLENDER_EEVEE_NEXT'
scene.cycles.use_denoising = False
scene.cycles.samples = 128
scene.cycles.sampling_pattern = 'TABULATED_SOBOL'
scene.cycles.use_adaptive_sampling = False
scene.cycles.use_light_tree = False
scene.view_settings.view_transform = 'Filmic'
bpy.context.view_layer.update()

# ---- added for rendering (the .blend has no active camera and no usable light): camera, sun
cam_auto = bpy.data.cameras.new('AutoCamera')
cam_auto.lens = 50.0
cam_auto.sensor_width = 36.0
cam_auto.clip_end = 1000.0
ob_auto_camera = bpy.data.objects.new('AutoCamera', cam_auto)
scene.collection.objects.link(ob_auto_camera)
ob_auto_camera.location = (50.408, -59.9896, 40.3264)
ob_auto_camera.rotation_euler = (1.09748, -7.21219e-08, 0.694738)
scene.camera = ob_auto_camera
light_auto_sun = bpy.data.lights.new('AutoSun', 'SUN')
light_auto_sun.energy = 3.0
light_auto_sun.angle = 0.0523599
ob_auto_sun = bpy.data.objects.new('AutoSun', light_auto_sun)
scene.collection.objects.link(ob_auto_sun)
ob_auto_sun.rotation_euler = (0.872665, 0.174533, 0.523599)
bpy.context.view_layer.update()

